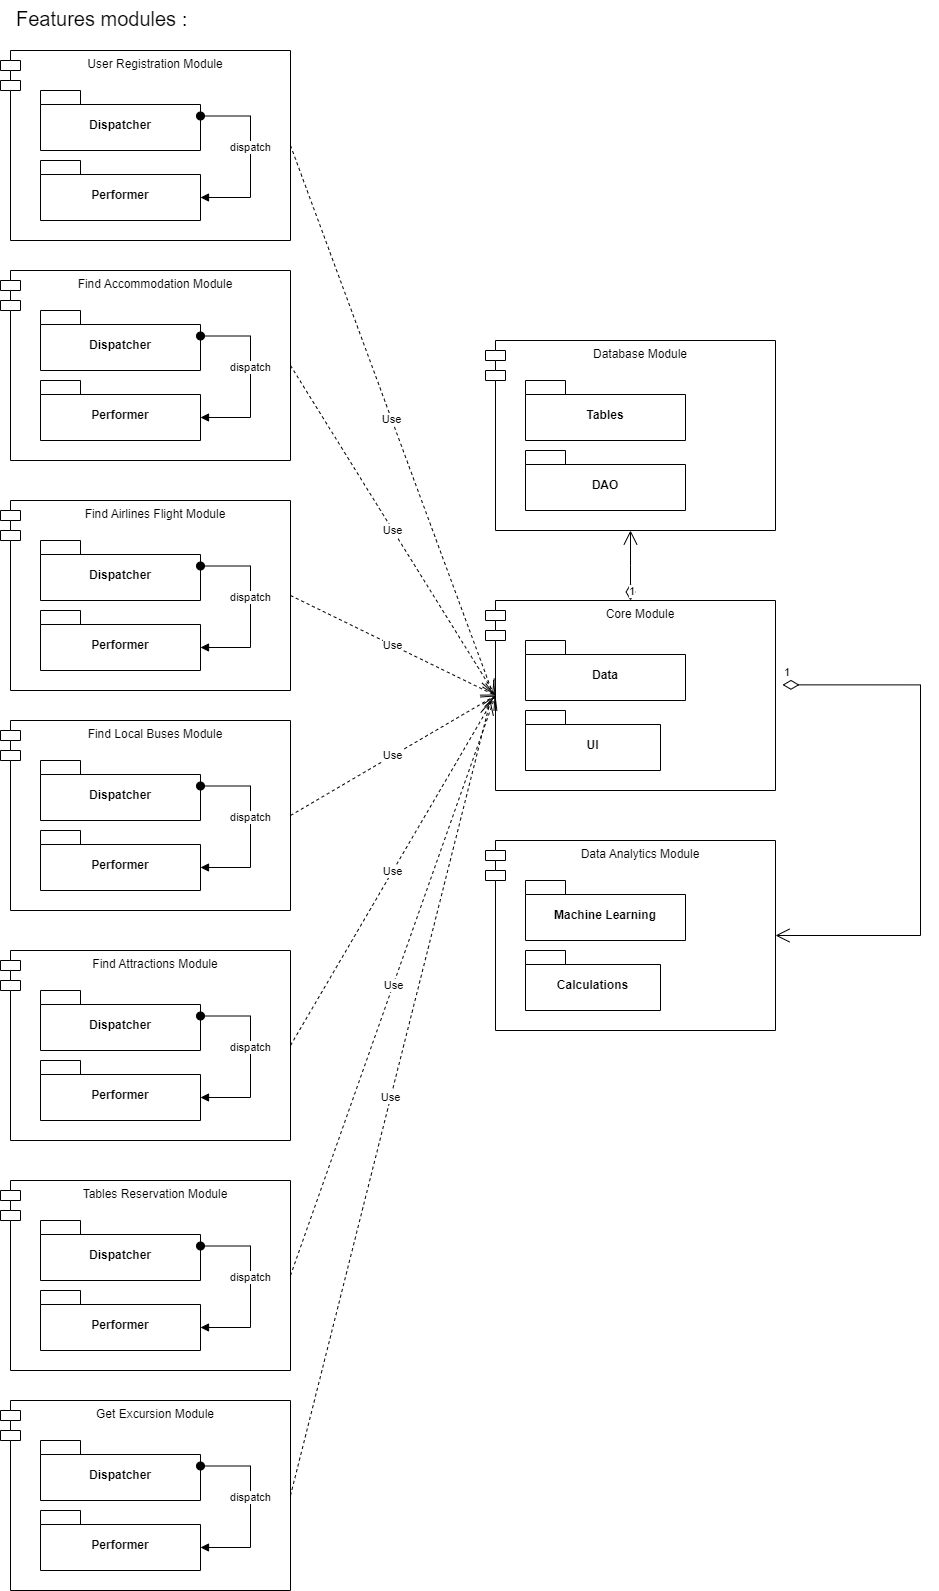

The diagram above was exported from draw.io. Its source (the exported page's mxGraphModel, read from the mxfile embedded in the PNG):
<mxGraphModel dx="2100" dy="1084" grid="1" gridSize="10" guides="1" tooltips="1" connect="1" arrows="1" fold="1" page="1" pageScale="1" pageWidth="1169" pageHeight="1654" background="#FFFFFF" math="0" shadow="0">
  <root>
    <mxCell id="0" />
    <mxCell id="1" parent="0" />
    <mxCell id="Qn-GBifqpGfsqaJDxtK0-1" value="User Registration Module" style="shape=module;align=left;spacingLeft=20;align=center;verticalAlign=top;whiteSpace=wrap;html=1;" vertex="1" parent="1">
      <mxGeometry x="100" y="80" width="290" height="190" as="geometry" />
    </mxCell>
    <mxCell id="Qn-GBifqpGfsqaJDxtK0-5" value="Dispatcher" style="shape=folder;fontStyle=1;spacingTop=10;tabWidth=40;tabHeight=14;tabPosition=left;html=1;whiteSpace=wrap;" vertex="1" parent="1">
      <mxGeometry x="140" y="120" width="160" height="60" as="geometry" />
    </mxCell>
    <mxCell id="Qn-GBifqpGfsqaJDxtK0-6" value="Performer" style="shape=folder;fontStyle=1;spacingTop=10;tabWidth=40;tabHeight=14;tabPosition=left;html=1;whiteSpace=wrap;" vertex="1" parent="1">
      <mxGeometry x="140" y="190" width="160" height="60" as="geometry" />
    </mxCell>
    <mxCell id="Qn-GBifqpGfsqaJDxtK0-7" value="dispatch" style="html=1;verticalAlign=bottom;startArrow=oval;startFill=1;endArrow=block;startSize=8;edgeStyle=elbowEdgeStyle;elbow=vertical;curved=0;rounded=0;entryX=0;entryY=0;entryDx=160;entryDy=37;entryPerimeter=0;exitX=0;exitY=0;exitDx=160;exitDy=25.5;exitPerimeter=0;" edge="1" parent="1" source="Qn-GBifqpGfsqaJDxtK0-5" target="Qn-GBifqpGfsqaJDxtK0-6">
      <mxGeometry width="60" relative="1" as="geometry">
        <mxPoint x="500" y="280" as="sourcePoint" />
        <mxPoint x="560" y="280" as="targetPoint" />
        <Array as="points">
          <mxPoint x="350" y="200" />
        </Array>
      </mxGeometry>
    </mxCell>
    <mxCell id="Qn-GBifqpGfsqaJDxtK0-12" value="Find Accommodation Module" style="shape=module;align=left;spacingLeft=20;align=center;verticalAlign=top;whiteSpace=wrap;html=1;" vertex="1" parent="1">
      <mxGeometry x="100" y="300" width="290" height="190" as="geometry" />
    </mxCell>
    <mxCell id="Qn-GBifqpGfsqaJDxtK0-13" value="Dispatcher" style="shape=folder;fontStyle=1;spacingTop=10;tabWidth=40;tabHeight=14;tabPosition=left;html=1;whiteSpace=wrap;" vertex="1" parent="1">
      <mxGeometry x="140" y="340" width="160" height="60" as="geometry" />
    </mxCell>
    <mxCell id="Qn-GBifqpGfsqaJDxtK0-14" value="Performer" style="shape=folder;fontStyle=1;spacingTop=10;tabWidth=40;tabHeight=14;tabPosition=left;html=1;whiteSpace=wrap;" vertex="1" parent="1">
      <mxGeometry x="140" y="410" width="160" height="60" as="geometry" />
    </mxCell>
    <mxCell id="Qn-GBifqpGfsqaJDxtK0-15" value="dispatch" style="html=1;verticalAlign=bottom;startArrow=oval;startFill=1;endArrow=block;startSize=8;edgeStyle=elbowEdgeStyle;elbow=vertical;curved=0;rounded=0;entryX=0;entryY=0;entryDx=160;entryDy=37;entryPerimeter=0;exitX=0;exitY=0;exitDx=160;exitDy=25.5;exitPerimeter=0;" edge="1" parent="1" source="Qn-GBifqpGfsqaJDxtK0-13" target="Qn-GBifqpGfsqaJDxtK0-14">
      <mxGeometry width="60" relative="1" as="geometry">
        <mxPoint x="500" y="500" as="sourcePoint" />
        <mxPoint x="560" y="500" as="targetPoint" />
        <Array as="points">
          <mxPoint x="350" y="420" />
        </Array>
      </mxGeometry>
    </mxCell>
    <mxCell id="Qn-GBifqpGfsqaJDxtK0-16" value="Find Airlines Flight Module" style="shape=module;align=left;spacingLeft=20;align=center;verticalAlign=top;whiteSpace=wrap;html=1;" vertex="1" parent="1">
      <mxGeometry x="100" y="530" width="290" height="190" as="geometry" />
    </mxCell>
    <mxCell id="Qn-GBifqpGfsqaJDxtK0-17" value="Dispatcher" style="shape=folder;fontStyle=1;spacingTop=10;tabWidth=40;tabHeight=14;tabPosition=left;html=1;whiteSpace=wrap;" vertex="1" parent="1">
      <mxGeometry x="140" y="570" width="160" height="60" as="geometry" />
    </mxCell>
    <mxCell id="Qn-GBifqpGfsqaJDxtK0-18" value="Performer" style="shape=folder;fontStyle=1;spacingTop=10;tabWidth=40;tabHeight=14;tabPosition=left;html=1;whiteSpace=wrap;" vertex="1" parent="1">
      <mxGeometry x="140" y="640" width="160" height="60" as="geometry" />
    </mxCell>
    <mxCell id="Qn-GBifqpGfsqaJDxtK0-19" value="dispatch" style="html=1;verticalAlign=bottom;startArrow=oval;startFill=1;endArrow=block;startSize=8;edgeStyle=elbowEdgeStyle;elbow=vertical;curved=0;rounded=0;entryX=0;entryY=0;entryDx=160;entryDy=37;entryPerimeter=0;exitX=0;exitY=0;exitDx=160;exitDy=25.5;exitPerimeter=0;" edge="1" parent="1" source="Qn-GBifqpGfsqaJDxtK0-17" target="Qn-GBifqpGfsqaJDxtK0-18">
      <mxGeometry width="60" relative="1" as="geometry">
        <mxPoint x="500" y="730" as="sourcePoint" />
        <mxPoint x="560" y="730" as="targetPoint" />
        <Array as="points">
          <mxPoint x="350" y="650" />
        </Array>
      </mxGeometry>
    </mxCell>
    <mxCell id="Qn-GBifqpGfsqaJDxtK0-20" value="Find Local Buses Module" style="shape=module;align=left;spacingLeft=20;align=center;verticalAlign=top;whiteSpace=wrap;html=1;" vertex="1" parent="1">
      <mxGeometry x="100" y="750" width="290" height="190" as="geometry" />
    </mxCell>
    <mxCell id="Qn-GBifqpGfsqaJDxtK0-21" value="Dispatcher" style="shape=folder;fontStyle=1;spacingTop=10;tabWidth=40;tabHeight=14;tabPosition=left;html=1;whiteSpace=wrap;" vertex="1" parent="1">
      <mxGeometry x="140" y="790" width="160" height="60" as="geometry" />
    </mxCell>
    <mxCell id="Qn-GBifqpGfsqaJDxtK0-22" value="Performer" style="shape=folder;fontStyle=1;spacingTop=10;tabWidth=40;tabHeight=14;tabPosition=left;html=1;whiteSpace=wrap;" vertex="1" parent="1">
      <mxGeometry x="140" y="860" width="160" height="60" as="geometry" />
    </mxCell>
    <mxCell id="Qn-GBifqpGfsqaJDxtK0-23" value="dispatch" style="html=1;verticalAlign=bottom;startArrow=oval;startFill=1;endArrow=block;startSize=8;edgeStyle=elbowEdgeStyle;elbow=vertical;curved=0;rounded=0;entryX=0;entryY=0;entryDx=160;entryDy=37;entryPerimeter=0;exitX=0;exitY=0;exitDx=160;exitDy=25.5;exitPerimeter=0;" edge="1" parent="1" source="Qn-GBifqpGfsqaJDxtK0-21" target="Qn-GBifqpGfsqaJDxtK0-22">
      <mxGeometry width="60" relative="1" as="geometry">
        <mxPoint x="500" y="950" as="sourcePoint" />
        <mxPoint x="560" y="950" as="targetPoint" />
        <Array as="points">
          <mxPoint x="350" y="870" />
        </Array>
      </mxGeometry>
    </mxCell>
    <mxCell id="Qn-GBifqpGfsqaJDxtK0-24" value="Find Attractions Module" style="shape=module;align=left;spacingLeft=20;align=center;verticalAlign=top;whiteSpace=wrap;html=1;" vertex="1" parent="1">
      <mxGeometry x="100" y="980" width="290" height="190" as="geometry" />
    </mxCell>
    <mxCell id="Qn-GBifqpGfsqaJDxtK0-25" value="Dispatcher" style="shape=folder;fontStyle=1;spacingTop=10;tabWidth=40;tabHeight=14;tabPosition=left;html=1;whiteSpace=wrap;" vertex="1" parent="1">
      <mxGeometry x="140" y="1020" width="160" height="60" as="geometry" />
    </mxCell>
    <mxCell id="Qn-GBifqpGfsqaJDxtK0-26" value="Performer" style="shape=folder;fontStyle=1;spacingTop=10;tabWidth=40;tabHeight=14;tabPosition=left;html=1;whiteSpace=wrap;" vertex="1" parent="1">
      <mxGeometry x="140" y="1090" width="160" height="60" as="geometry" />
    </mxCell>
    <mxCell id="Qn-GBifqpGfsqaJDxtK0-27" value="dispatch" style="html=1;verticalAlign=bottom;startArrow=oval;startFill=1;endArrow=block;startSize=8;edgeStyle=elbowEdgeStyle;elbow=vertical;curved=0;rounded=0;entryX=0;entryY=0;entryDx=160;entryDy=37;entryPerimeter=0;exitX=0;exitY=0;exitDx=160;exitDy=25.5;exitPerimeter=0;" edge="1" parent="1" source="Qn-GBifqpGfsqaJDxtK0-25" target="Qn-GBifqpGfsqaJDxtK0-26">
      <mxGeometry width="60" relative="1" as="geometry">
        <mxPoint x="500" y="1180" as="sourcePoint" />
        <mxPoint x="560" y="1180" as="targetPoint" />
        <Array as="points">
          <mxPoint x="350" y="1100" />
        </Array>
      </mxGeometry>
    </mxCell>
    <mxCell id="Qn-GBifqpGfsqaJDxtK0-28" value="&lt;font style=&quot;font-size: 20px;&quot;&gt;Features modules :&lt;/font&gt;" style="text;strokeColor=none;fillColor=none;align=left;verticalAlign=top;spacingLeft=4;spacingRight=4;overflow=hidden;rotatable=0;points=[[0,0.5],[1,0.5]];portConstraint=eastwest;whiteSpace=wrap;html=1;" vertex="1" parent="1">
      <mxGeometry x="110" y="30" width="250" height="40" as="geometry" />
    </mxCell>
    <mxCell id="Qn-GBifqpGfsqaJDxtK0-29" value="Tables Reservation Module" style="shape=module;align=left;spacingLeft=20;align=center;verticalAlign=top;whiteSpace=wrap;html=1;" vertex="1" parent="1">
      <mxGeometry x="100" y="1210" width="290" height="190" as="geometry" />
    </mxCell>
    <mxCell id="Qn-GBifqpGfsqaJDxtK0-30" value="Dispatcher" style="shape=folder;fontStyle=1;spacingTop=10;tabWidth=40;tabHeight=14;tabPosition=left;html=1;whiteSpace=wrap;" vertex="1" parent="1">
      <mxGeometry x="140" y="1250" width="160" height="60" as="geometry" />
    </mxCell>
    <mxCell id="Qn-GBifqpGfsqaJDxtK0-31" value="Performer" style="shape=folder;fontStyle=1;spacingTop=10;tabWidth=40;tabHeight=14;tabPosition=left;html=1;whiteSpace=wrap;" vertex="1" parent="1">
      <mxGeometry x="140" y="1320" width="160" height="60" as="geometry" />
    </mxCell>
    <mxCell id="Qn-GBifqpGfsqaJDxtK0-32" value="dispatch" style="html=1;verticalAlign=bottom;startArrow=oval;startFill=1;endArrow=block;startSize=8;edgeStyle=elbowEdgeStyle;elbow=vertical;curved=0;rounded=0;entryX=0;entryY=0;entryDx=160;entryDy=37;entryPerimeter=0;exitX=0;exitY=0;exitDx=160;exitDy=25.5;exitPerimeter=0;" edge="1" parent="1" source="Qn-GBifqpGfsqaJDxtK0-30" target="Qn-GBifqpGfsqaJDxtK0-31">
      <mxGeometry width="60" relative="1" as="geometry">
        <mxPoint x="500" y="1410" as="sourcePoint" />
        <mxPoint x="560" y="1410" as="targetPoint" />
        <Array as="points">
          <mxPoint x="350" y="1330" />
        </Array>
      </mxGeometry>
    </mxCell>
    <mxCell id="Qn-GBifqpGfsqaJDxtK0-33" value="Get Excursion Module" style="shape=module;align=left;spacingLeft=20;align=center;verticalAlign=top;whiteSpace=wrap;html=1;" vertex="1" parent="1">
      <mxGeometry x="100" y="1430" width="290" height="190" as="geometry" />
    </mxCell>
    <mxCell id="Qn-GBifqpGfsqaJDxtK0-34" value="Dispatcher" style="shape=folder;fontStyle=1;spacingTop=10;tabWidth=40;tabHeight=14;tabPosition=left;html=1;whiteSpace=wrap;" vertex="1" parent="1">
      <mxGeometry x="140" y="1470" width="160" height="60" as="geometry" />
    </mxCell>
    <mxCell id="Qn-GBifqpGfsqaJDxtK0-35" value="Performer" style="shape=folder;fontStyle=1;spacingTop=10;tabWidth=40;tabHeight=14;tabPosition=left;html=1;whiteSpace=wrap;" vertex="1" parent="1">
      <mxGeometry x="140" y="1540" width="160" height="60" as="geometry" />
    </mxCell>
    <mxCell id="Qn-GBifqpGfsqaJDxtK0-36" value="dispatch" style="html=1;verticalAlign=bottom;startArrow=oval;startFill=1;endArrow=block;startSize=8;edgeStyle=elbowEdgeStyle;elbow=vertical;curved=0;rounded=0;entryX=0;entryY=0;entryDx=160;entryDy=37;entryPerimeter=0;exitX=0;exitY=0;exitDx=160;exitDy=25.5;exitPerimeter=0;" edge="1" parent="1" source="Qn-GBifqpGfsqaJDxtK0-34" target="Qn-GBifqpGfsqaJDxtK0-35">
      <mxGeometry width="60" relative="1" as="geometry">
        <mxPoint x="500" y="1630" as="sourcePoint" />
        <mxPoint x="560" y="1630" as="targetPoint" />
        <Array as="points">
          <mxPoint x="350" y="1550" />
        </Array>
      </mxGeometry>
    </mxCell>
    <mxCell id="Qn-GBifqpGfsqaJDxtK0-37" value="Database Module" style="shape=module;align=left;spacingLeft=20;align=center;verticalAlign=top;whiteSpace=wrap;html=1;" vertex="1" parent="1">
      <mxGeometry x="585" y="370" width="290" height="190" as="geometry" />
    </mxCell>
    <mxCell id="Qn-GBifqpGfsqaJDxtK0-38" value="Tables" style="shape=folder;fontStyle=1;spacingTop=10;tabWidth=40;tabHeight=14;tabPosition=left;html=1;whiteSpace=wrap;" vertex="1" parent="1">
      <mxGeometry x="625" y="410" width="160" height="60" as="geometry" />
    </mxCell>
    <mxCell id="Qn-GBifqpGfsqaJDxtK0-39" value="DAO" style="shape=folder;fontStyle=1;spacingTop=10;tabWidth=40;tabHeight=14;tabPosition=left;html=1;whiteSpace=wrap;" vertex="1" parent="1">
      <mxGeometry x="625" y="480" width="160" height="60" as="geometry" />
    </mxCell>
    <mxCell id="Qn-GBifqpGfsqaJDxtK0-41" value="Core Module" style="shape=module;align=left;spacingLeft=20;align=center;verticalAlign=top;whiteSpace=wrap;html=1;" vertex="1" parent="1">
      <mxGeometry x="585" y="630" width="290" height="190" as="geometry" />
    </mxCell>
    <mxCell id="Qn-GBifqpGfsqaJDxtK0-42" value="Data" style="shape=folder;fontStyle=1;spacingTop=10;tabWidth=40;tabHeight=14;tabPosition=left;html=1;whiteSpace=wrap;" vertex="1" parent="1">
      <mxGeometry x="625" y="670" width="160" height="60" as="geometry" />
    </mxCell>
    <mxCell id="Qn-GBifqpGfsqaJDxtK0-43" value="UI" style="shape=folder;fontStyle=1;spacingTop=10;tabWidth=40;tabHeight=14;tabPosition=left;html=1;whiteSpace=wrap;" vertex="1" parent="1">
      <mxGeometry x="625" y="740" width="135" height="60" as="geometry" />
    </mxCell>
    <mxCell id="Qn-GBifqpGfsqaJDxtK0-44" value="Data Analytics Module" style="shape=module;align=left;spacingLeft=20;align=center;verticalAlign=top;whiteSpace=wrap;html=1;" vertex="1" parent="1">
      <mxGeometry x="585" y="870" width="290" height="190" as="geometry" />
    </mxCell>
    <mxCell id="Qn-GBifqpGfsqaJDxtK0-45" value="Machine Learning" style="shape=folder;fontStyle=1;spacingTop=10;tabWidth=40;tabHeight=14;tabPosition=left;html=1;whiteSpace=wrap;" vertex="1" parent="1">
      <mxGeometry x="625" y="910" width="160" height="60" as="geometry" />
    </mxCell>
    <mxCell id="Qn-GBifqpGfsqaJDxtK0-46" value="Calculations" style="shape=folder;fontStyle=1;spacingTop=10;tabWidth=40;tabHeight=14;tabPosition=left;html=1;whiteSpace=wrap;" vertex="1" parent="1">
      <mxGeometry x="625" y="980" width="135" height="60" as="geometry" />
    </mxCell>
    <mxCell id="Qn-GBifqpGfsqaJDxtK0-47" value="1" style="endArrow=open;html=1;endSize=12;startArrow=diamondThin;startSize=14;startFill=0;edgeStyle=orthogonalEdgeStyle;align=left;verticalAlign=bottom;rounded=0;exitX=1.024;exitY=0.444;exitDx=0;exitDy=0;exitPerimeter=0;entryX=1;entryY=0.5;entryDx=0;entryDy=0;" edge="1" parent="1" source="Qn-GBifqpGfsqaJDxtK0-41" target="Qn-GBifqpGfsqaJDxtK0-44">
      <mxGeometry x="-1" y="3" relative="1" as="geometry">
        <mxPoint x="960" y="960" as="sourcePoint" />
        <mxPoint x="1120" y="960" as="targetPoint" />
        <Array as="points">
          <mxPoint x="1020" y="714" />
          <mxPoint x="1020" y="965" />
        </Array>
      </mxGeometry>
    </mxCell>
    <mxCell id="Qn-GBifqpGfsqaJDxtK0-51" value="1" style="endArrow=open;html=1;endSize=12;startArrow=diamondThin;startSize=14;startFill=0;edgeStyle=orthogonalEdgeStyle;align=left;verticalAlign=bottom;rounded=0;entryX=0.5;entryY=1;entryDx=0;entryDy=0;" edge="1" parent="1" source="Qn-GBifqpGfsqaJDxtK0-41" target="Qn-GBifqpGfsqaJDxtK0-37">
      <mxGeometry x="-1" y="3" relative="1" as="geometry">
        <mxPoint x="875" y="725" as="sourcePoint" />
        <mxPoint x="1035" y="725" as="targetPoint" />
        <Array as="points">
          <mxPoint x="730" y="595" />
          <mxPoint x="730" y="595" />
        </Array>
      </mxGeometry>
    </mxCell>
    <mxCell id="Qn-GBifqpGfsqaJDxtK0-60" value="Use" style="endArrow=open;endSize=12;dashed=1;html=1;rounded=0;exitX=1;exitY=0.5;exitDx=0;exitDy=0;entryX=0;entryY=0.5;entryDx=10;entryDy=0;entryPerimeter=0;" edge="1" parent="1" source="Qn-GBifqpGfsqaJDxtK0-20" target="Qn-GBifqpGfsqaJDxtK0-41">
      <mxGeometry x="-0.0015" width="160" relative="1" as="geometry">
        <mxPoint x="605" y="730" as="sourcePoint" />
        <mxPoint x="480" y="960" as="targetPoint" />
        <Array as="points" />
        <mxPoint as="offset" />
      </mxGeometry>
    </mxCell>
    <mxCell id="Qn-GBifqpGfsqaJDxtK0-68" value="Use" style="endArrow=open;endSize=12;dashed=1;html=1;rounded=0;exitX=1;exitY=0.5;exitDx=0;exitDy=0;entryX=0;entryY=0.5;entryDx=10;entryDy=0;entryPerimeter=0;" edge="1" parent="1" source="Qn-GBifqpGfsqaJDxtK0-16" target="Qn-GBifqpGfsqaJDxtK0-41">
      <mxGeometry x="-0.0015" width="160" relative="1" as="geometry">
        <mxPoint x="380" y="670" as="sourcePoint" />
        <mxPoint x="585" y="550" as="targetPoint" />
        <Array as="points" />
        <mxPoint as="offset" />
      </mxGeometry>
    </mxCell>
    <mxCell id="Qn-GBifqpGfsqaJDxtK0-69" value="Use" style="endArrow=open;endSize=12;dashed=1;html=1;rounded=0;exitX=1;exitY=0.5;exitDx=0;exitDy=0;entryX=0;entryY=0.5;entryDx=10;entryDy=0;entryPerimeter=0;" edge="1" parent="1" source="Qn-GBifqpGfsqaJDxtK0-12" target="Qn-GBifqpGfsqaJDxtK0-41">
      <mxGeometry x="-0.0015" width="160" relative="1" as="geometry">
        <mxPoint x="390" y="440" as="sourcePoint" />
        <mxPoint x="595" y="730" as="targetPoint" />
        <Array as="points" />
        <mxPoint as="offset" />
      </mxGeometry>
    </mxCell>
    <mxCell id="Qn-GBifqpGfsqaJDxtK0-70" value="Use" style="endArrow=open;endSize=12;dashed=1;html=1;rounded=0;exitX=1;exitY=0.5;exitDx=0;exitDy=0;entryX=0.026;entryY=0.492;entryDx=0;entryDy=0;entryPerimeter=0;" edge="1" parent="1" source="Qn-GBifqpGfsqaJDxtK0-1" target="Qn-GBifqpGfsqaJDxtK0-41">
      <mxGeometry x="-0.0015" width="160" relative="1" as="geometry">
        <mxPoint x="410" y="190" as="sourcePoint" />
        <mxPoint x="590" y="730" as="targetPoint" />
        <Array as="points" />
        <mxPoint as="offset" />
      </mxGeometry>
    </mxCell>
    <mxCell id="Qn-GBifqpGfsqaJDxtK0-71" value="Use" style="endArrow=open;endSize=12;dashed=1;html=1;rounded=0;entryX=0;entryY=0.5;entryDx=10;entryDy=0;entryPerimeter=0;exitX=1;exitY=0.5;exitDx=0;exitDy=0;" edge="1" parent="1" source="Qn-GBifqpGfsqaJDxtK0-24" target="Qn-GBifqpGfsqaJDxtK0-41">
      <mxGeometry x="-0.0015" width="160" relative="1" as="geometry">
        <mxPoint x="400" y="1080.7618350074404" as="sourcePoint" />
        <mxPoint x="605" y="735" as="targetPoint" />
        <Array as="points" />
        <mxPoint as="offset" />
      </mxGeometry>
    </mxCell>
    <mxCell id="Qn-GBifqpGfsqaJDxtK0-72" value="Use" style="endArrow=open;endSize=12;dashed=1;html=1;rounded=0;exitX=1;exitY=0.5;exitDx=0;exitDy=0;entryX=0;entryY=0.5;entryDx=10;entryDy=0;entryPerimeter=0;" edge="1" parent="1" source="Qn-GBifqpGfsqaJDxtK0-29" target="Qn-GBifqpGfsqaJDxtK0-41">
      <mxGeometry x="-0.0015" width="160" relative="1" as="geometry">
        <mxPoint x="480" y="1205.7618350074404" as="sourcePoint" />
        <mxPoint x="590" y="730" as="targetPoint" />
        <Array as="points" />
        <mxPoint as="offset" />
      </mxGeometry>
    </mxCell>
    <mxCell id="Qn-GBifqpGfsqaJDxtK0-73" value="Use" style="endArrow=open;endSize=12;dashed=1;html=1;rounded=0;exitX=1;exitY=0.5;exitDx=0;exitDy=0;" edge="1" parent="1" source="Qn-GBifqpGfsqaJDxtK0-33">
      <mxGeometry x="-0.0015" width="160" relative="1" as="geometry">
        <mxPoint x="440" y="1400" as="sourcePoint" />
        <mxPoint x="590" y="730" as="targetPoint" />
        <Array as="points" />
        <mxPoint as="offset" />
      </mxGeometry>
    </mxCell>
  </root>
</mxGraphModel>